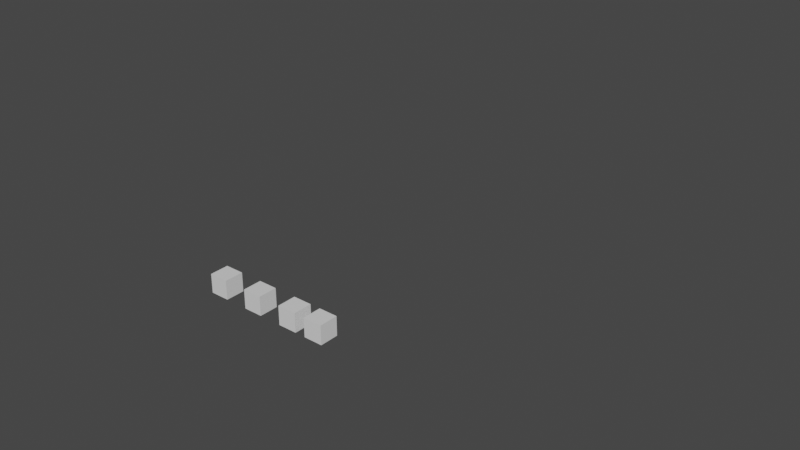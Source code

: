 # Source: fire.blend  (saved by Blender 3.2.14; exported with 4.5.12 LTS)
import bpy
from mathutils import Matrix  # noqa: F401  (used for matrix-valued properties, if any)

bpy.ops.wm.read_factory_settings(use_empty=True)
scene = bpy.context.scene
scene.name = 'Scene'

# ---- collections
col_fire_particles = bpy.data.collections.new('Fire-Particles'); scene.collection.children.link(col_fire_particles)

# ---- materials (node trees are filled in below, after node groups)
mat_fire = bpy.data.materials.new('Fire')
mat_fire.use_transparent_shadow = False
mat_fire.diffuse_color = (0.8, 0.2708, 0.02412, 1.0)
mat_fire__bottom = bpy.data.materials.new('Fire.-bottom')
mat_fire__bottom.use_transparent_shadow = False
mat_fire__bottom.diffuse_color = (0.8, 0.1258, 0.01314, 1.0)
mat_fire_smoke = bpy.data.materials.new('Fire-smoke')
mat_fire_smoke.use_transparent_shadow = False
mat_fire_smoke.diffuse_color = (0.9491, 0.7932, 1.0, 1.0)
mat_fire_ember = bpy.data.materials.new('Fire-ember')
mat_fire_ember.use_transparent_shadow = False
mat_fire_ember.diffuse_color = (0.8276, 0.008369, 0.001665, 1.0)

# ---- material node trees
mat_fire.use_nodes = True; mat_fire.node_tree.nodes.clear()
_N = mat_fire.node_tree.nodes; _L = mat_fire.node_tree.links
n0 = _N.new('ShaderNodeBsdfPrincipled'); n0.name = 'Principled BSDF'; n0.location = (10, 300)
n0.distribution = 'GGX'
n0.subsurface_method = 'RANDOM_WALK_SKIN'
n0.inputs[3].default_value = 1.45
n0.inputs[27].default_value = (0.0, 0.0, 0.0, 1.0)
n0.inputs[28].default_value = 1.0
n1 = _N.new('ShaderNodeOutputMaterial'); n1.name = 'Material Output'; n1.location = (300, 300)
_L.new(n0.outputs[0], n1.inputs[0])
n1.is_active_output = True
mat_fire__bottom.use_nodes = True; mat_fire__bottom.node_tree.nodes.clear()
_N = mat_fire__bottom.node_tree.nodes; _L = mat_fire__bottom.node_tree.links
n0 = _N.new('ShaderNodeBsdfPrincipled'); n0.name = 'Principled BSDF'; n0.location = (10, 300)
n0.distribution = 'GGX'
n0.subsurface_method = 'RANDOM_WALK_SKIN'
n0.inputs[3].default_value = 1.45
n0.inputs[27].default_value = (0.0, 0.0, 0.0, 1.0)
n0.inputs[28].default_value = 1.0
n1 = _N.new('ShaderNodeOutputMaterial'); n1.name = 'Material Output'; n1.location = (300, 300)
_L.new(n0.outputs[0], n1.inputs[0])
n1.is_active_output = True
mat_fire_smoke.use_nodes = True; mat_fire_smoke.node_tree.nodes.clear()
_N = mat_fire_smoke.node_tree.nodes; _L = mat_fire_smoke.node_tree.links
n0 = _N.new('ShaderNodeBsdfPrincipled'); n0.name = 'Principled BSDF'; n0.location = (10, 300)
n0.distribution = 'GGX'
n0.subsurface_method = 'RANDOM_WALK_SKIN'
n0.inputs[3].default_value = 1.45
n0.inputs[27].default_value = (0.0, 0.0, 0.0, 1.0)
n0.inputs[28].default_value = 1.0
n1 = _N.new('ShaderNodeOutputMaterial'); n1.name = 'Material Output'; n1.location = (300, 300)
_L.new(n0.outputs[0], n1.inputs[0])
n1.is_active_output = True
mat_fire_ember.use_nodes = True; mat_fire_ember.node_tree.nodes.clear()
_N = mat_fire_ember.node_tree.nodes; _L = mat_fire_ember.node_tree.links
n0 = _N.new('ShaderNodeBsdfPrincipled'); n0.name = 'Principled BSDF'; n0.location = (10, 300)
n0.distribution = 'GGX'
n0.subsurface_method = 'RANDOM_WALK_SKIN'
n0.inputs[3].default_value = 1.45
n0.inputs[27].default_value = (0.0, 0.0, 0.0, 1.0)
n0.inputs[28].default_value = 1.0
n1 = _N.new('ShaderNodeOutputMaterial'); n1.name = 'Material Output'; n1.location = (300, 300)
_L.new(n0.outputs[0], n1.inputs[0])
n1.is_active_output = True

# ---- world
world_world = bpy.data.worlds.new('World'); scene.world = world_world
world_world.use_nodes = True; world_world.node_tree.nodes.clear()
_N = world_world.node_tree.nodes; _L = world_world.node_tree.links
n0 = _N.new('ShaderNodeOutputWorld'); n0.name = 'World Output'; n0.location = (300, 300)
n1 = _N.new('ShaderNodeBackground'); n1.name = 'Background'; n1.location = (10, 300)
n1.inputs[0].default_value = (0.05088, 0.05088, 0.05088, 1.0)
_L.new(n1.outputs[0], n0.inputs[0])
n0.is_active_output = True
world_world.color = (0.05088, 0.05088, 0.05088)
world_world.use_sun_shadow = False
world_world.sun_shadow_jitter_overblur = 0.0

# ---- meshes
me_plane = bpy.data.meshes.new('Plane')
me_plane.from_pydata([(-0.2, -0.2, 0.0), (0.2, -0.2, 0.0), (-0.2, 0.2, 0.0), (0.2, 0.2, 0.0)], [], [(0, 1, 3, 2)])
_uv = me_plane.uv_layers.new(name='UVMap')
_uv.uv.foreach_set('vector', [0.0, 0.0, 1.0, 0.0, 1.0, 1.0, 0.0, 1.0])
me_plane.update()
me_cube = bpy.data.meshes.new('Cube')
me_cube.from_pydata([(-0.04314, -0.04314, -0.04314), (-0.04314, -0.04314, 0.04314), (-0.04314, 0.04314, -0.04314), (-0.04314, 0.04314, 0.04314), (0.04314, -0.04314, -0.04314), (0.04314, -0.04314, 0.04314), (0.04314, 0.04314, -0.04314), (0.04314, 0.04314, 0.04314)], [], [(0, 1, 3, 2), (2, 3, 7, 6), (6, 7, 5, 4), (4, 5, 1, 0), (2, 6, 4, 0), (7, 3, 1, 5)])
_uv = me_cube.uv_layers.new(name='UVMap')
_uv.uv.foreach_set('vector', [0.375, 0.0, 0.625, 0.0, 0.625, 0.25, 0.375, 0.25, 0.375, 0.25, 0.625, 0.25, 0.625, 0.5, 0.375, 0.5, 0.375, 0.5, 0.625, 0.5, 0.625, 0.75, 0.375, 0.75, 0.375, 0.75, 0.625, 0.75, 0.625, 1.0, 0.375, 1.0, 0.125, 0.5, 0.375, 0.5, 0.375, 0.75, 0.125, 0.75, 0.625, 0.5, 0.875, 0.5, 0.875, 0.75, 0.625, 0.75])
me_cube.materials.append(mat_fire)
me_cube.update()
me_plane_002 = bpy.data.meshes.new('Plane.002')
me_plane_002.from_pydata([(-0.2, -0.2, 0.0), (0.2, -0.2, 0.0), (-0.2, 0.2, 0.0), (0.2, 0.2, 0.0)], [], [(0, 1, 3, 2)])
_uv = me_plane_002.uv_layers.new(name='UVMap')
_uv.uv.foreach_set('vector', [0.0, 0.0, 1.0, 0.0, 1.0, 1.0, 0.0, 1.0])
me_plane_002.update()
me_cube_001 = bpy.data.meshes.new('Cube.001')
me_cube_001.from_pydata([(-0.04314, -0.04314, -0.04314), (-0.04314, -0.04314, 0.04314), (-0.04314, 0.04314, -0.04314), (-0.04314, 0.04314, 0.04314), (0.04314, -0.04314, -0.04314), (0.04314, -0.04314, 0.04314), (0.04314, 0.04314, -0.04314), (0.04314, 0.04314, 0.04314)], [], [(0, 1, 3, 2), (2, 3, 7, 6), (6, 7, 5, 4), (4, 5, 1, 0), (2, 6, 4, 0), (7, 3, 1, 5)])
_uv = me_cube_001.uv_layers.new(name='UVMap')
_uv.uv.foreach_set('vector', [0.375, 0.0, 0.625, 0.0, 0.625, 0.25, 0.375, 0.25, 0.375, 0.25, 0.625, 0.25, 0.625, 0.5, 0.375, 0.5, 0.375, 0.5, 0.625, 0.5, 0.625, 0.75, 0.375, 0.75, 0.375, 0.75, 0.625, 0.75, 0.625, 1.0, 0.375, 1.0, 0.125, 0.5, 0.375, 0.5, 0.375, 0.75, 0.125, 0.75, 0.625, 0.5, 0.875, 0.5, 0.875, 0.75, 0.625, 0.75])
me_cube_001.materials.append(mat_fire__bottom)
me_cube_001.update()
me_cube_002 = bpy.data.meshes.new('Cube.002')
me_cube_002.from_pydata([(-0.04314, -0.04314, -0.04314), (-0.04314, -0.04314, 0.04314), (-0.04314, 0.04314, -0.04314), (-0.04314, 0.04314, 0.04314), (0.04314, -0.04314, -0.04314), (0.04314, -0.04314, 0.04314), (0.04314, 0.04314, -0.04314), (0.04314, 0.04314, 0.04314)], [], [(0, 1, 3, 2), (2, 3, 7, 6), (6, 7, 5, 4), (4, 5, 1, 0), (2, 6, 4, 0), (7, 3, 1, 5)])
_uv = me_cube_002.uv_layers.new(name='UVMap')
_uv.uv.foreach_set('vector', [0.375, 0.0, 0.625, 0.0, 0.625, 0.25, 0.375, 0.25, 0.375, 0.25, 0.625, 0.25, 0.625, 0.5, 0.375, 0.5, 0.375, 0.5, 0.625, 0.5, 0.625, 0.75, 0.375, 0.75, 0.375, 0.75, 0.625, 0.75, 0.625, 1.0, 0.375, 1.0, 0.125, 0.5, 0.375, 0.5, 0.375, 0.75, 0.125, 0.75, 0.625, 0.5, 0.875, 0.5, 0.875, 0.75, 0.625, 0.75])
me_cube_002.materials.append(mat_fire_smoke)
me_cube_002.update()
me_plane_003 = bpy.data.meshes.new('Plane.003')
me_plane_003.from_pydata([(-0.2, -0.2, 0.0), (0.2, -0.2, 0.0), (-0.2, 0.2, 0.0), (0.2, 0.2, 0.0)], [], [(0, 1, 3, 2)])
_uv = me_plane_003.uv_layers.new(name='UVMap')
_uv.uv.foreach_set('vector', [0.0, 0.0, 1.0, 0.0, 1.0, 1.0, 0.0, 1.0])
me_plane_003.update()
me_plane_004 = bpy.data.meshes.new('Plane.004')
me_plane_004.from_pydata([(-0.2, -0.2, 0.0), (0.2, -0.2, 0.0), (-0.2, 0.2, 0.0), (0.2, 0.2, 0.0)], [], [(0, 1, 3, 2)])
_uv = me_plane_004.uv_layers.new(name='UVMap')
_uv.uv.foreach_set('vector', [0.0, 0.0, 1.0, 0.0, 1.0, 1.0, 0.0, 1.0])
me_plane_004.update()
me_cube_003 = bpy.data.meshes.new('Cube.003')
me_cube_003.from_pydata([(-0.04314, -0.04314, -0.04314), (-0.04314, -0.04314, 0.04314), (-0.04314, 0.04314, -0.04314), (-0.04314, 0.04314, 0.04314), (0.04314, -0.04314, -0.04314), (0.04314, -0.04314, 0.04314), (0.04314, 0.04314, -0.04314), (0.04314, 0.04314, 0.04314)], [], [(0, 1, 3, 2), (2, 3, 7, 6), (6, 7, 5, 4), (4, 5, 1, 0), (2, 6, 4, 0), (7, 3, 1, 5)])
_uv = me_cube_003.uv_layers.new(name='UVMap')
_uv.uv.foreach_set('vector', [0.375, 0.0, 0.625, 0.0, 0.625, 0.25, 0.375, 0.25, 0.375, 0.25, 0.625, 0.25, 0.625, 0.5, 0.375, 0.5, 0.375, 0.5, 0.625, 0.5, 0.625, 0.75, 0.375, 0.75, 0.375, 0.75, 0.625, 0.75, 0.625, 1.0, 0.375, 1.0, 0.125, 0.5, 0.375, 0.5, 0.375, 0.75, 0.125, 0.75, 0.625, 0.5, 0.875, 0.5, 0.875, 0.75, 0.625, 0.75])
me_cube_003.materials.append(mat_fire_ember)
me_cube_003.update()

# ---- objects
ob_fire_emitter_bottom = bpy.data.objects.new('Fire-emitter-bottom', me_plane)
ob_fire_bottom = bpy.data.objects.new('Fire-bottom', me_cube)
ob_fire_emitter_middle = bpy.data.objects.new('Fire-emitter-middle', me_plane_002)
ob_fire_middle = bpy.data.objects.new('Fire-middle', me_cube_001)
ob_fire_smoke = bpy.data.objects.new('Fire-smoke', me_cube_002)
ob_fire_emitter_smoke = bpy.data.objects.new('Fire-emitter-smoke', me_plane_003)
ob_fire_emitter_ember = bpy.data.objects.new('Fire-emitter-ember', me_plane_004)
ob_fire_ember = bpy.data.objects.new('Fire-ember', me_cube_003)

# ---- transforms, parenting, visibility, modifiers, constraints
ob_fire_emitter_bottom.location = (0.0, 0.0, 0.0)
ob_fire_emitter_bottom.show_instancer_for_render = False
ob_fire_emitter_bottom.show_instancer_for_viewport = False
_m = ob_fire_emitter_bottom.modifiers.new('ParticleSystem', 'PARTICLE_SYSTEM')
ob_fire_bottom.location = (-1.134, 0.0, -0.8452)
ob_fire_emitter_middle.location = (0.0, 0.0, 0.1126)
ob_fire_emitter_middle.show_instancer_for_render = False
ob_fire_emitter_middle.show_instancer_for_viewport = False
_m = ob_fire_emitter_middle.modifiers.new('ParticleSystem', 'PARTICLE_SYSTEM')
ob_fire_middle.location = (-1.268, 0.0, -0.8452)
ob_fire_smoke.location = (-1.457, 0.0, -0.8452)
ob_fire_emitter_smoke.location = (0.0, 0.0, 0.3091)
ob_fire_emitter_smoke.show_instancer_for_render = False
ob_fire_emitter_smoke.show_instancer_for_viewport = False
_m = ob_fire_emitter_smoke.modifiers.new('ParticleSystem', 'PARTICLE_SYSTEM')
ob_fire_emitter_ember.location = (0.0, 0.0, 0.1875)
ob_fire_emitter_ember.show_instancer_for_render = False
ob_fire_emitter_ember.show_instancer_for_viewport = False
_m = ob_fire_emitter_ember.modifiers.new('ParticleSystem', 'PARTICLE_SYSTEM')
ob_fire_ember.location = (-1.648, 0.0, -0.8452)

# ---- collection membership
col_fire_particles.objects.link(ob_fire_emitter_bottom)
col_fire_particles.objects.link(ob_fire_bottom)
col_fire_particles.objects.link(ob_fire_emitter_middle)
col_fire_particles.objects.link(ob_fire_middle)
col_fire_particles.objects.link(ob_fire_smoke)
col_fire_particles.objects.link(ob_fire_emitter_smoke)
col_fire_particles.objects.link(ob_fire_emitter_ember)
col_fire_particles.objects.link(ob_fire_ember)

# ---- scene / render settings (as saved in the file)
scene.frame_start = 1; scene.frame_end = 540; scene.frame_set(407)
scene.render.engine = 'BLENDER_EEVEE_NEXT'
scene.render.fps = 60
scene.cycles.sampling_pattern = 'TABULATED_SOBOL'
scene.cycles.use_light_tree = False
scene.view_settings.view_transform = 'Filmic'
bpy.context.view_layer.update()

# ---- added for rendering (the .blend has no active camera and no usable light): camera, sun
cam_auto = bpy.data.cameras.new('AutoCamera')
cam_auto.lens = 50.0
cam_auto.sensor_width = 36.0
cam_auto.clip_end = 1000.0
ob_auto_camera = bpy.data.objects.new('AutoCamera', cam_auto)
scene.collection.objects.link(ob_auto_camera)
ob_auto_camera.location = (1.35835, -2.52499, 1.39374)
ob_auto_camera.rotation_euler = (1.09748, -7.21219e-08, 0.694738)
scene.camera = ob_auto_camera
light_auto_sun = bpy.data.lights.new('AutoSun', 'SUN')
light_auto_sun.energy = 3.0
light_auto_sun.angle = 0.0523599
ob_auto_sun = bpy.data.objects.new('AutoSun', light_auto_sun)
scene.collection.objects.link(ob_auto_sun)
ob_auto_sun.rotation_euler = (0.872665, 0.174533, 0.523599)
bpy.context.view_layer.update()
